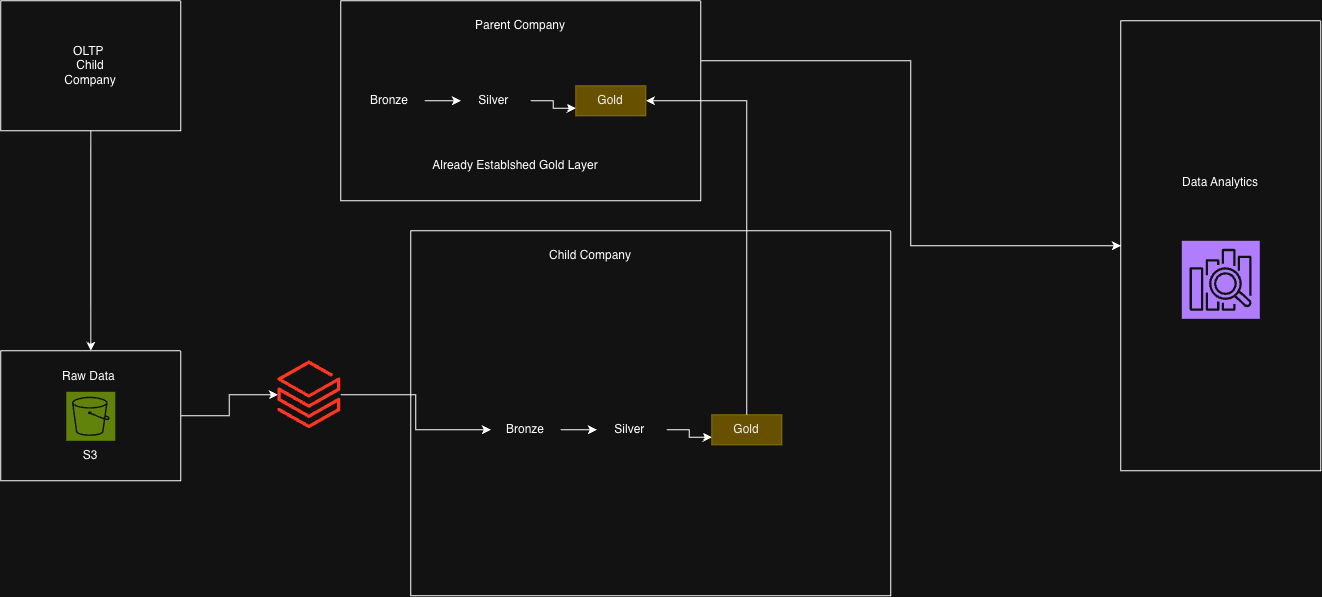

The diagram above was exported from draw.io. Its source (the exported page's mxGraphModel, read from the mxfile embedded in the PNG):
<mxGraphModel dx="1026" dy="764" grid="1" gridSize="10" guides="1" tooltips="1" connect="1" arrows="1" fold="1" page="1" pageScale="1" pageWidth="827" pageHeight="1169" math="0" shadow="0">
  <root>
    <mxCell id="0" />
    <mxCell id="1" parent="0" />
    <mxCell id="fG6p33p1vlEnzml5O2Eq-30" edge="1" parent="1" source="fG6p33p1vlEnzml5O2Eq-2" style="edgeStyle=orthogonalEdgeStyle;rounded=0;orthogonalLoop=1;jettySize=auto;html=1;" target="fG6p33p1vlEnzml5O2Eq-29" value="">
      <mxGeometry relative="1" as="geometry" />
    </mxCell>
    <mxCell id="fG6p33p1vlEnzml5O2Eq-2" parent="1" style="swimlane;startSize=0;" value="" vertex="1">
      <mxGeometry height="130" width="180" x="60" y="490" as="geometry" />
    </mxCell>
    <mxCell id="fG6p33p1vlEnzml5O2Eq-3" parent="fG6p33p1vlEnzml5O2Eq-2" style="text;html=1;whiteSpace=wrap;strokeColor=none;fillColor=none;align=center;verticalAlign=middle;rounded=0;" value="Raw Data&amp;nbsp;" vertex="1">
      <mxGeometry height="30" width="60" x="60" y="11" as="geometry" />
    </mxCell>
    <mxCell id="fG6p33p1vlEnzml5O2Eq-7" parent="fG6p33p1vlEnzml5O2Eq-2" style="text;html=1;whiteSpace=wrap;strokeColor=none;fillColor=none;align=center;verticalAlign=middle;rounded=0;" value="S3" vertex="1">
      <mxGeometry height="30" width="60" x="60" y="90" as="geometry" />
    </mxCell>
    <mxCell id="fG6p33p1vlEnzml5O2Eq-8" parent="fG6p33p1vlEnzml5O2Eq-2" style="sketch=0;points=[[0,0,0],[0.25,0,0],[0.5,0,0],[0.75,0,0],[1,0,0],[0,1,0],[0.25,1,0],[0.5,1,0],[0.75,1,0],[1,1,0],[0,0.25,0],[0,0.5,0],[0,0.75,0],[1,0.25,0],[1,0.5,0],[1,0.75,0]];outlineConnect=0;fontColor=#232F3E;fillColor=#7AA116;strokeColor=#ffffff;dashed=0;verticalLabelPosition=bottom;verticalAlign=top;align=center;html=1;fontSize=12;fontStyle=0;aspect=fixed;shape=mxgraph.aws4.resourceIcon;resIcon=mxgraph.aws4.s3;" value="" vertex="1">
      <mxGeometry height="49" width="49" x="65.5" y="41" as="geometry" />
    </mxCell>
    <mxCell id="fG6p33p1vlEnzml5O2Eq-6" edge="1" parent="1" source="fG6p33p1vlEnzml5O2Eq-4" style="edgeStyle=orthogonalEdgeStyle;rounded=0;orthogonalLoop=1;jettySize=auto;html=1;" target="fG6p33p1vlEnzml5O2Eq-2">
      <mxGeometry relative="1" as="geometry" />
    </mxCell>
    <mxCell id="fG6p33p1vlEnzml5O2Eq-4" parent="1" style="swimlane;startSize=0;" value="" vertex="1">
      <mxGeometry height="130" width="180" x="60" y="140" as="geometry" />
    </mxCell>
    <mxCell id="fG6p33p1vlEnzml5O2Eq-5" parent="fG6p33p1vlEnzml5O2Eq-4" style="text;html=1;whiteSpace=wrap;strokeColor=none;fillColor=none;align=center;verticalAlign=middle;rounded=0;" value="OLTP&amp;nbsp;&lt;br&gt;Child&lt;div&gt;Company&lt;/div&gt;" vertex="1">
      <mxGeometry height="30" width="60" x="60" y="50" as="geometry" />
    </mxCell>
    <mxCell id="fG6p33p1vlEnzml5O2Eq-38" edge="1" parent="1" source="fG6p33p1vlEnzml5O2Eq-10" style="edgeStyle=orthogonalEdgeStyle;rounded=0;orthogonalLoop=1;jettySize=auto;html=1;" target="fG6p33p1vlEnzml5O2Eq-35">
      <mxGeometry relative="1" as="geometry">
        <Array as="points">
          <mxPoint x="970" y="200" />
          <mxPoint x="970" y="385" />
        </Array>
      </mxGeometry>
    </mxCell>
    <mxCell id="fG6p33p1vlEnzml5O2Eq-10" parent="1" style="swimlane;startSize=0;" value="" vertex="1">
      <mxGeometry height="200" width="360" x="400" y="140" as="geometry" />
    </mxCell>
    <mxCell id="fG6p33p1vlEnzml5O2Eq-11" parent="fG6p33p1vlEnzml5O2Eq-10" style="text;html=1;whiteSpace=wrap;strokeColor=none;fillColor=none;align=center;verticalAlign=middle;rounded=0;" value="Parent Company" vertex="1">
      <mxGeometry height="30" width="250" x="55" y="10" as="geometry" />
    </mxCell>
    <mxCell id="fG6p33p1vlEnzml5O2Eq-12" parent="fG6p33p1vlEnzml5O2Eq-10" style="text;html=1;whiteSpace=wrap;strokeColor=none;fillColor=none;align=center;verticalAlign=middle;rounded=0;" value="Already Establshed Gold Layer" vertex="1">
      <mxGeometry height="30" width="250" x="50" y="150" as="geometry" />
    </mxCell>
    <mxCell id="fG6p33p1vlEnzml5O2Eq-17" edge="1" parent="fG6p33p1vlEnzml5O2Eq-10" source="fG6p33p1vlEnzml5O2Eq-13" style="edgeStyle=orthogonalEdgeStyle;rounded=0;orthogonalLoop=1;jettySize=auto;html=1;" target="fG6p33p1vlEnzml5O2Eq-15">
      <mxGeometry relative="1" as="geometry" />
    </mxCell>
    <mxCell id="fG6p33p1vlEnzml5O2Eq-13" parent="fG6p33p1vlEnzml5O2Eq-10" style="text;html=1;whiteSpace=wrap;strokeColor=none;fillColor=none;align=center;verticalAlign=middle;rounded=0;" value="Bronze" vertex="1">
      <mxGeometry height="30" width="70" x="14" y="85" as="geometry" />
    </mxCell>
    <mxCell id="fG6p33p1vlEnzml5O2Eq-19" edge="1" parent="fG6p33p1vlEnzml5O2Eq-10" source="fG6p33p1vlEnzml5O2Eq-15" style="edgeStyle=orthogonalEdgeStyle;rounded=0;orthogonalLoop=1;jettySize=auto;html=1;entryX=0;entryY=0.75;entryDx=0;entryDy=0;" target="fG6p33p1vlEnzml5O2Eq-16">
      <mxGeometry relative="1" as="geometry" />
    </mxCell>
    <mxCell id="fG6p33p1vlEnzml5O2Eq-15" parent="fG6p33p1vlEnzml5O2Eq-10" style="text;html=1;whiteSpace=wrap;strokeColor=none;fillColor=none;align=center;verticalAlign=middle;rounded=0;" value="Silver&amp;nbsp;" vertex="1">
      <mxGeometry height="30" width="70" x="120" y="85" as="geometry" />
    </mxCell>
    <mxCell id="fG6p33p1vlEnzml5O2Eq-16" parent="fG6p33p1vlEnzml5O2Eq-10" style="text;html=1;whiteSpace=wrap;strokeColor=#B09500;fillColor=#e3c800;align=center;verticalAlign=middle;rounded=0;fontColor=#000000;" value="Gold" vertex="1">
      <mxGeometry height="30" width="70" x="235" y="85" as="geometry" />
    </mxCell>
    <mxCell id="fG6p33p1vlEnzml5O2Eq-21" parent="1" style="swimlane;startSize=0;" value="" vertex="1">
      <mxGeometry height="365" width="480" x="470" y="370" as="geometry" />
    </mxCell>
    <mxCell id="fG6p33p1vlEnzml5O2Eq-22" parent="fG6p33p1vlEnzml5O2Eq-21" style="text;html=1;whiteSpace=wrap;strokeColor=none;fillColor=none;align=center;verticalAlign=middle;rounded=0;" value="Child Company" vertex="1">
      <mxGeometry height="30" width="250" x="55" y="10" as="geometry" />
    </mxCell>
    <mxCell id="fG6p33p1vlEnzml5O2Eq-24" edge="1" parent="fG6p33p1vlEnzml5O2Eq-21" source="fG6p33p1vlEnzml5O2Eq-25" style="edgeStyle=orthogonalEdgeStyle;rounded=0;orthogonalLoop=1;jettySize=auto;html=1;" target="fG6p33p1vlEnzml5O2Eq-27">
      <mxGeometry relative="1" as="geometry" />
    </mxCell>
    <mxCell id="fG6p33p1vlEnzml5O2Eq-25" parent="fG6p33p1vlEnzml5O2Eq-21" style="text;html=1;whiteSpace=wrap;strokeColor=none;fillColor=none;align=center;verticalAlign=middle;rounded=0;" value="Bronze" vertex="1">
      <mxGeometry height="30" width="70" x="80" y="184" as="geometry" />
    </mxCell>
    <mxCell id="fG6p33p1vlEnzml5O2Eq-26" edge="1" parent="fG6p33p1vlEnzml5O2Eq-21" source="fG6p33p1vlEnzml5O2Eq-27" style="edgeStyle=orthogonalEdgeStyle;rounded=0;orthogonalLoop=1;jettySize=auto;html=1;entryX=0;entryY=0.75;entryDx=0;entryDy=0;" target="fG6p33p1vlEnzml5O2Eq-28">
      <mxGeometry relative="1" as="geometry" />
    </mxCell>
    <mxCell id="fG6p33p1vlEnzml5O2Eq-27" parent="fG6p33p1vlEnzml5O2Eq-21" style="text;html=1;whiteSpace=wrap;strokeColor=none;fillColor=none;align=center;verticalAlign=middle;rounded=0;" value="Silver&amp;nbsp;" vertex="1">
      <mxGeometry height="30" width="70" x="186" y="184" as="geometry" />
    </mxCell>
    <mxCell id="fG6p33p1vlEnzml5O2Eq-28" parent="fG6p33p1vlEnzml5O2Eq-21" style="text;html=1;whiteSpace=wrap;strokeColor=#B09500;fillColor=#e3c800;align=center;verticalAlign=middle;rounded=0;fontColor=#000000;" value="Gold" vertex="1">
      <mxGeometry height="30" width="70" x="301" y="184" as="geometry" />
    </mxCell>
    <mxCell id="fG6p33p1vlEnzml5O2Eq-29" parent="1" style="image;aspect=fixed;html=1;points=[];align=center;fontSize=12;image=img/lib/azure2/analytics/Azure_Databricks.svg;" value="" vertex="1">
      <mxGeometry height="68" width="62.8" x="337.2" y="500" as="geometry" />
    </mxCell>
    <mxCell id="fG6p33p1vlEnzml5O2Eq-31" edge="1" parent="1" source="fG6p33p1vlEnzml5O2Eq-29" style="edgeStyle=orthogonalEdgeStyle;rounded=0;orthogonalLoop=1;jettySize=auto;html=1;" target="fG6p33p1vlEnzml5O2Eq-25">
      <mxGeometry relative="1" as="geometry" />
    </mxCell>
    <mxCell id="fG6p33p1vlEnzml5O2Eq-34" edge="1" parent="1" source="fG6p33p1vlEnzml5O2Eq-28" style="edgeStyle=orthogonalEdgeStyle;rounded=0;orthogonalLoop=1;jettySize=auto;html=1;entryX=1;entryY=0.5;entryDx=0;entryDy=0;exitX=0.5;exitY=0;exitDx=0;exitDy=0;" target="fG6p33p1vlEnzml5O2Eq-16">
      <mxGeometry relative="1" as="geometry" />
    </mxCell>
    <mxCell id="fG6p33p1vlEnzml5O2Eq-35" parent="1" style="swimlane;startSize=0;" value="" vertex="1">
      <mxGeometry height="450" width="200" x="1180" y="160" as="geometry" />
    </mxCell>
    <mxCell id="fG6p33p1vlEnzml5O2Eq-37" parent="fG6p33p1vlEnzml5O2Eq-35" style="text;html=1;whiteSpace=wrap;strokeColor=none;fillColor=none;align=center;verticalAlign=middle;rounded=0;" value="Data Analytics" vertex="1">
      <mxGeometry height="102.5" width="130" x="35" y="110" as="geometry" />
    </mxCell>
    <mxCell id="fG6p33p1vlEnzml5O2Eq-40" parent="fG6p33p1vlEnzml5O2Eq-35" style="sketch=0;points=[[0,0,0],[0.25,0,0],[0.5,0,0],[0.75,0,0],[1,0,0],[0,1,0],[0.25,1,0],[0.5,1,0],[0.75,1,0],[1,1,0],[0,0.25,0],[0,0.5,0],[0,0.75,0],[1,0.25,0],[1,0.5,0],[1,0.75,0]];outlineConnect=0;fontColor=#232F3E;fillColor=#8C4FFF;strokeColor=#ffffff;dashed=0;verticalLabelPosition=bottom;verticalAlign=top;align=center;html=1;fontSize=12;fontStyle=0;aspect=fixed;shape=mxgraph.aws4.resourceIcon;resIcon=mxgraph.aws4.elasticsearch_service;" value="" vertex="1">
      <mxGeometry height="78" width="78" x="61" y="220" as="geometry" />
    </mxCell>
  </root>
</mxGraphModel>